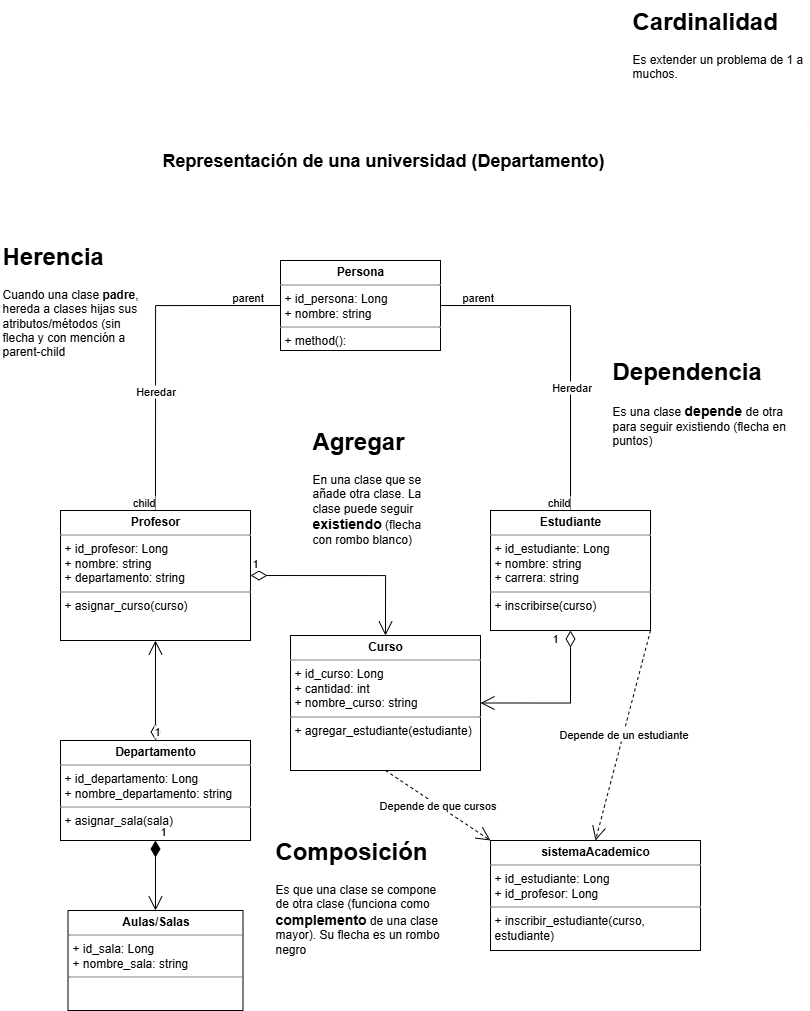

The diagram above was exported from draw.io. Its source (the exported page's mxGraphModel, read from the mxfile embedded in the PNG):
<mxGraphModel dx="1080" dy="628" grid="1" gridSize="10" guides="1" tooltips="1" connect="1" arrows="1" fold="1" page="1" pageScale="1" pageWidth="827" pageHeight="1169" math="0" shadow="0">
  <root>
    <mxCell id="0" />
    <mxCell id="1" parent="0" />
    <mxCell id="hwrepWvgYIgOzFnmUa7p-5" value="&lt;p style=&quot;margin:0px;margin-top:4px;text-align:center;&quot;&gt;&lt;b&gt;Persona&lt;/b&gt;&lt;/p&gt;&lt;hr size=&quot;1&quot; style=&quot;border-style:solid;&quot;&gt;&lt;p style=&quot;margin:0px;margin-left:4px;&quot;&gt;+ id_persona: Long&lt;/p&gt;&lt;p style=&quot;margin:0px;margin-left:4px;&quot;&gt;+ nombre: string&lt;/p&gt;&lt;hr size=&quot;1&quot; style=&quot;border-style:solid;&quot;&gt;&lt;p style=&quot;margin:0px;margin-left:4px;&quot;&gt;+ method():&amp;nbsp;&lt;/p&gt;" style="verticalAlign=top;align=left;overflow=fill;html=1;whiteSpace=wrap;" vertex="1" parent="1">
      <mxGeometry x="290" y="310" width="160" height="90" as="geometry" />
    </mxCell>
    <mxCell id="hwrepWvgYIgOzFnmUa7p-6" value="&lt;p style=&quot;margin:0px;margin-top:4px;text-align:center;&quot;&gt;&lt;b&gt;Profesor&lt;/b&gt;&lt;/p&gt;&lt;hr size=&quot;1&quot; style=&quot;border-style:solid;&quot;&gt;&lt;p style=&quot;margin:0px;margin-left:4px;&quot;&gt;+ id_profesor: Long&lt;/p&gt;&lt;p style=&quot;margin:0px;margin-left:4px;&quot;&gt;+ nombre: string&lt;/p&gt;&lt;p style=&quot;margin:0px;margin-left:4px;&quot;&gt;+ departamento: string&lt;/p&gt;&lt;hr size=&quot;1&quot; style=&quot;border-style:solid;&quot;&gt;&lt;p style=&quot;margin:0px;margin-left:4px;&quot;&gt;+ asignar_curso(curso)&lt;/p&gt;" style="verticalAlign=top;align=left;overflow=fill;html=1;whiteSpace=wrap;" vertex="1" parent="1">
      <mxGeometry x="70" y="560" width="190" height="130" as="geometry" />
    </mxCell>
    <mxCell id="hwrepWvgYIgOzFnmUa7p-7" value="&lt;p style=&quot;margin:0px;margin-top:4px;text-align:center;&quot;&gt;&lt;b&gt;Estudiante&lt;/b&gt;&lt;/p&gt;&lt;hr size=&quot;1&quot; style=&quot;border-style:solid;&quot;&gt;&lt;p style=&quot;margin:0px;margin-left:4px;&quot;&gt;+ id_estudiante: Long&lt;/p&gt;&lt;p style=&quot;margin:0px;margin-left:4px;&quot;&gt;+ nombre: string&lt;/p&gt;&lt;p style=&quot;margin:0px;margin-left:4px;&quot;&gt;+ carrera: string&lt;/p&gt;&lt;hr size=&quot;1&quot; style=&quot;border-style:solid;&quot;&gt;&lt;p style=&quot;margin:0px;margin-left:4px;&quot;&gt;+ inscribirse(curso)&lt;/p&gt;" style="verticalAlign=top;align=left;overflow=fill;html=1;whiteSpace=wrap;" vertex="1" parent="1">
      <mxGeometry x="500" y="560" width="160" height="120" as="geometry" />
    </mxCell>
    <mxCell id="hwrepWvgYIgOzFnmUa7p-9" value="" style="endArrow=none;html=1;edgeStyle=orthogonalEdgeStyle;rounded=0;entryX=0.5;entryY=0;entryDx=0;entryDy=0;exitX=1;exitY=0.5;exitDx=0;exitDy=0;" edge="1" parent="1" source="hwrepWvgYIgOzFnmUa7p-5" target="hwrepWvgYIgOzFnmUa7p-7">
      <mxGeometry relative="1" as="geometry">
        <mxPoint x="440" y="420" as="sourcePoint" />
        <mxPoint x="600" y="420" as="targetPoint" />
      </mxGeometry>
    </mxCell>
    <mxCell id="hwrepWvgYIgOzFnmUa7p-10" value="parent" style="edgeLabel;resizable=0;html=1;align=left;verticalAlign=bottom;" connectable="0" vertex="1" parent="hwrepWvgYIgOzFnmUa7p-9">
      <mxGeometry x="-1" relative="1" as="geometry">
        <mxPoint x="20" as="offset" />
      </mxGeometry>
    </mxCell>
    <mxCell id="hwrepWvgYIgOzFnmUa7p-11" value="child" style="edgeLabel;resizable=0;html=1;align=right;verticalAlign=bottom;" connectable="0" vertex="1" parent="hwrepWvgYIgOzFnmUa7p-9">
      <mxGeometry x="1" relative="1" as="geometry" />
    </mxCell>
    <mxCell id="hwrepWvgYIgOzFnmUa7p-28" value="Heredar" style="edgeLabel;html=1;align=center;verticalAlign=middle;resizable=0;points=[];" vertex="1" connectable="0" parent="hwrepWvgYIgOzFnmUa7p-9">
      <mxGeometry x="0.268" relative="1" as="geometry">
        <mxPoint y="-1" as="offset" />
      </mxGeometry>
    </mxCell>
    <mxCell id="hwrepWvgYIgOzFnmUa7p-12" value="" style="endArrow=none;html=1;edgeStyle=orthogonalEdgeStyle;rounded=0;entryX=0.5;entryY=0;entryDx=0;entryDy=0;exitX=0;exitY=0.5;exitDx=0;exitDy=0;" edge="1" parent="1" source="hwrepWvgYIgOzFnmUa7p-5" target="hwrepWvgYIgOzFnmUa7p-6">
      <mxGeometry relative="1" as="geometry">
        <mxPoint x="270" y="415" as="sourcePoint" />
        <mxPoint x="260" y="414.5" as="targetPoint" />
      </mxGeometry>
    </mxCell>
    <mxCell id="hwrepWvgYIgOzFnmUa7p-13" value="parent" style="edgeLabel;resizable=0;html=1;align=left;verticalAlign=bottom;" connectable="0" vertex="1" parent="hwrepWvgYIgOzFnmUa7p-12">
      <mxGeometry x="-1" relative="1" as="geometry">
        <mxPoint x="-50" as="offset" />
      </mxGeometry>
    </mxCell>
    <mxCell id="hwrepWvgYIgOzFnmUa7p-14" value="child" style="edgeLabel;resizable=0;html=1;align=right;verticalAlign=bottom;" connectable="0" vertex="1" parent="hwrepWvgYIgOzFnmUa7p-12">
      <mxGeometry x="1" relative="1" as="geometry" />
    </mxCell>
    <mxCell id="hwrepWvgYIgOzFnmUa7p-29" value="Heredar" style="edgeLabel;html=1;align=center;verticalAlign=middle;resizable=0;points=[];" vertex="1" connectable="0" parent="hwrepWvgYIgOzFnmUa7p-12">
      <mxGeometry x="0.2788" y="-1" relative="1" as="geometry">
        <mxPoint as="offset" />
      </mxGeometry>
    </mxCell>
    <mxCell id="hwrepWvgYIgOzFnmUa7p-15" value="&lt;p style=&quot;margin:0px;margin-top:4px;text-align:center;&quot;&gt;&lt;b&gt;Departamento&lt;/b&gt;&lt;/p&gt;&lt;hr size=&quot;1&quot; style=&quot;border-style:solid;&quot;&gt;&lt;p style=&quot;margin:0px;margin-left:4px;&quot;&gt;+ id_departamento: Long&lt;/p&gt;&lt;p style=&quot;margin:0px;margin-left:4px;&quot;&gt;+ nombre_departamento: string&lt;/p&gt;&lt;hr size=&quot;1&quot; style=&quot;border-style:solid;&quot;&gt;&lt;p style=&quot;margin:0px;margin-left:4px;&quot;&gt;+ asignar_sala(sala)&lt;/p&gt;" style="verticalAlign=top;align=left;overflow=fill;html=1;whiteSpace=wrap;" vertex="1" parent="1">
      <mxGeometry x="70" y="790" width="190" height="100" as="geometry" />
    </mxCell>
    <mxCell id="hwrepWvgYIgOzFnmUa7p-17" value="1" style="endArrow=open;html=1;endSize=12;startArrow=diamondThin;startSize=14;startFill=0;edgeStyle=orthogonalEdgeStyle;align=left;verticalAlign=bottom;rounded=0;entryX=0.5;entryY=1;entryDx=0;entryDy=0;exitX=0.5;exitY=0;exitDx=0;exitDy=0;" edge="1" parent="1" source="hwrepWvgYIgOzFnmUa7p-15" target="hwrepWvgYIgOzFnmUa7p-6">
      <mxGeometry x="-1" y="3" relative="1" as="geometry">
        <mxPoint x="190" y="810" as="sourcePoint" />
        <mxPoint x="350" y="810" as="targetPoint" />
      </mxGeometry>
    </mxCell>
    <mxCell id="hwrepWvgYIgOzFnmUa7p-18" value="&lt;p style=&quot;margin:0px;margin-top:4px;text-align:center;&quot;&gt;&lt;b&gt;Aulas/Salas&lt;/b&gt;&lt;/p&gt;&lt;hr size=&quot;1&quot; style=&quot;border-style:solid;&quot;&gt;&lt;p style=&quot;margin:0px;margin-left:4px;&quot;&gt;+ id_sala: Long&lt;/p&gt;&lt;p style=&quot;margin:0px;margin-left:4px;&quot;&gt;+ nombre_sala: string&lt;/p&gt;&lt;hr size=&quot;1&quot; style=&quot;border-style:solid;&quot;&gt;&lt;p style=&quot;margin:0px;margin-left:4px;&quot;&gt;&lt;br&gt;&lt;/p&gt;" style="verticalAlign=top;align=left;overflow=fill;html=1;whiteSpace=wrap;" vertex="1" parent="1">
      <mxGeometry x="77.5" y="960" width="175" height="100" as="geometry" />
    </mxCell>
    <mxCell id="hwrepWvgYIgOzFnmUa7p-20" value="1" style="endArrow=open;html=1;endSize=12;startArrow=diamondThin;startSize=14;startFill=1;edgeStyle=orthogonalEdgeStyle;align=left;verticalAlign=bottom;rounded=0;exitX=0.5;exitY=1;exitDx=0;exitDy=0;entryX=0.5;entryY=0;entryDx=0;entryDy=0;" edge="1" parent="1" source="hwrepWvgYIgOzFnmUa7p-15" target="hwrepWvgYIgOzFnmUa7p-18">
      <mxGeometry x="-1" y="3" relative="1" as="geometry">
        <mxPoint x="290" y="834.5" as="sourcePoint" />
        <mxPoint x="450" y="834.5" as="targetPoint" />
      </mxGeometry>
    </mxCell>
    <mxCell id="hwrepWvgYIgOzFnmUa7p-21" value="&lt;p style=&quot;margin:0px;margin-top:4px;text-align:center;&quot;&gt;&lt;b&gt;Curso&lt;/b&gt;&lt;/p&gt;&lt;hr size=&quot;1&quot; style=&quot;border-style:solid;&quot;&gt;&lt;p style=&quot;margin:0px;margin-left:4px;&quot;&gt;+ id_curso: Long&lt;/p&gt;&lt;p style=&quot;margin:0px;margin-left:4px;&quot;&gt;+ cantidad: int&lt;/p&gt;&lt;p style=&quot;margin:0px;margin-left:4px;&quot;&gt;+ nombre_curso: string&lt;/p&gt;&lt;hr size=&quot;1&quot; style=&quot;border-style:solid;&quot;&gt;&lt;p style=&quot;margin:0px;margin-left:4px;&quot;&gt;+ agregar_estudiante(estudiante)&lt;/p&gt;" style="verticalAlign=top;align=left;overflow=fill;html=1;whiteSpace=wrap;" vertex="1" parent="1">
      <mxGeometry x="300" y="685" width="190" height="135" as="geometry" />
    </mxCell>
    <mxCell id="hwrepWvgYIgOzFnmUa7p-22" value="1" style="endArrow=open;html=1;endSize=12;startArrow=diamondThin;startSize=14;startFill=0;edgeStyle=orthogonalEdgeStyle;align=left;verticalAlign=bottom;rounded=0;exitX=1;exitY=0.5;exitDx=0;exitDy=0;entryX=0.5;entryY=0;entryDx=0;entryDy=0;" edge="1" parent="1" source="hwrepWvgYIgOzFnmUa7p-6" target="hwrepWvgYIgOzFnmUa7p-21">
      <mxGeometry x="-1" y="3" relative="1" as="geometry">
        <mxPoint x="250" y="620" as="sourcePoint" />
        <mxPoint x="410" y="620" as="targetPoint" />
      </mxGeometry>
    </mxCell>
    <mxCell id="hwrepWvgYIgOzFnmUa7p-23" value="1" style="endArrow=open;html=1;endSize=12;startArrow=diamondThin;startSize=14;startFill=0;edgeStyle=orthogonalEdgeStyle;align=left;verticalAlign=bottom;rounded=0;exitX=0.5;exitY=1;exitDx=0;exitDy=0;entryX=1;entryY=0.5;entryDx=0;entryDy=0;" edge="1" parent="1" source="hwrepWvgYIgOzFnmUa7p-7" target="hwrepWvgYIgOzFnmUa7p-21">
      <mxGeometry x="-0.7838" y="-20" relative="1" as="geometry">
        <mxPoint x="590" y="740" as="sourcePoint" />
        <mxPoint x="750" y="740" as="targetPoint" />
        <mxPoint as="offset" />
      </mxGeometry>
    </mxCell>
    <mxCell id="hwrepWvgYIgOzFnmUa7p-24" value="&lt;p style=&quot;margin:0px;margin-top:4px;text-align:center;&quot;&gt;&lt;b&gt;sistemaAcademico&lt;/b&gt;&lt;/p&gt;&lt;hr size=&quot;1&quot; style=&quot;border-style:solid;&quot;&gt;&lt;p style=&quot;margin:0px;margin-left:4px;&quot;&gt;+ id_estudiante: Long&lt;/p&gt;&lt;p style=&quot;margin:0px;margin-left:4px;&quot;&gt;+ id_profesor: Long&lt;/p&gt;&lt;hr size=&quot;1&quot; style=&quot;border-style:solid;&quot;&gt;&lt;p style=&quot;margin:0px;margin-left:4px;&quot;&gt;+ inscribir_estudiante(curso, estudiante)&lt;/p&gt;" style="verticalAlign=top;align=left;overflow=fill;html=1;whiteSpace=wrap;" vertex="1" parent="1">
      <mxGeometry x="500" y="890" width="210" height="110" as="geometry" />
    </mxCell>
    <mxCell id="hwrepWvgYIgOzFnmUa7p-25" value="Depende de un estudiante" style="endArrow=open;endSize=12;dashed=1;html=1;rounded=0;exitX=1;exitY=1;exitDx=0;exitDy=0;entryX=0.5;entryY=0;entryDx=0;entryDy=0;" edge="1" parent="1" source="hwrepWvgYIgOzFnmUa7p-7" target="hwrepWvgYIgOzFnmUa7p-24">
      <mxGeometry width="160" relative="1" as="geometry">
        <mxPoint x="620" y="720" as="sourcePoint" />
        <mxPoint x="630" y="1000" as="targetPoint" />
      </mxGeometry>
    </mxCell>
    <mxCell id="hwrepWvgYIgOzFnmUa7p-26" value="Depende de que cursos" style="endArrow=open;endSize=12;dashed=1;html=1;rounded=0;exitX=0.5;exitY=1;exitDx=0;exitDy=0;entryX=0;entryY=0;entryDx=0;entryDy=0;" edge="1" parent="1" source="hwrepWvgYIgOzFnmUa7p-21" target="hwrepWvgYIgOzFnmUa7p-24">
      <mxGeometry width="160" relative="1" as="geometry">
        <mxPoint x="280" y="810" as="sourcePoint" />
        <mxPoint x="480" y="925" as="targetPoint" />
      </mxGeometry>
    </mxCell>
    <mxCell id="hwrepWvgYIgOzFnmUa7p-27" value="&lt;b&gt;&lt;font style=&quot;font-size: 18px;&quot;&gt;Representación de una universidad (Departamento)&amp;nbsp;&lt;/font&gt;&lt;/b&gt;" style="text;html=1;align=center;verticalAlign=middle;resizable=0;points=[];autosize=1;strokeColor=none;fillColor=none;" vertex="1" parent="1">
      <mxGeometry x="160" y="190" width="470" height="40" as="geometry" />
    </mxCell>
    <mxCell id="hwrepWvgYIgOzFnmUa7p-30" value="&lt;h1 style=&quot;margin-top: 0px;&quot;&gt;Herencia&lt;/h1&gt;&lt;p&gt;Cuando una clase &lt;b&gt;padre&lt;/b&gt;, hereda a clases hijas sus atributos/métodos (sin flecha y con mención a parent-child&lt;/p&gt;" style="text;html=1;whiteSpace=wrap;overflow=hidden;rounded=0;" vertex="1" parent="1">
      <mxGeometry x="10" y="285" width="140" height="140" as="geometry" />
    </mxCell>
    <mxCell id="hwrepWvgYIgOzFnmUa7p-31" value="&lt;h1 style=&quot;margin-top: 0px;&quot;&gt;Agregar&lt;/h1&gt;&lt;p&gt;En una clase que se añade otra clase. La clase puede seguir &lt;font style=&quot;font-size: 14px;&quot;&gt;&lt;b&gt;existiendo&lt;/b&gt;&lt;/font&gt; (flecha con rombo blanco)&lt;/p&gt;" style="text;html=1;whiteSpace=wrap;overflow=hidden;rounded=0;" vertex="1" parent="1">
      <mxGeometry x="320" y="470" width="120" height="130" as="geometry" />
    </mxCell>
    <mxCell id="hwrepWvgYIgOzFnmUa7p-32" value="&lt;h1 style=&quot;margin-top: 0px;&quot;&gt;Dependencia&lt;/h1&gt;&lt;p&gt;Es una clase &lt;b&gt;&lt;font style=&quot;font-size: 14px;&quot;&gt;depende&lt;/font&gt;&lt;/b&gt; de otra para seguir existiendo (flecha en puntos)&lt;/p&gt;" style="text;html=1;whiteSpace=wrap;overflow=hidden;rounded=0;" vertex="1" parent="1">
      <mxGeometry x="620" y="400" width="180" height="120" as="geometry" />
    </mxCell>
    <mxCell id="hwrepWvgYIgOzFnmUa7p-34" value="&lt;h1 style=&quot;margin-top: 0px;&quot;&gt;Composición&lt;/h1&gt;&lt;p&gt;Es que una clase se compone de otra clase (funciona como &lt;b&gt;&lt;font style=&quot;font-size: 14px;&quot;&gt;complemento&lt;/font&gt;&lt;/b&gt; de una clase mayor). Su flecha es un rombo negro&lt;/p&gt;" style="text;html=1;whiteSpace=wrap;overflow=hidden;rounded=0;" vertex="1" parent="1">
      <mxGeometry x="282.5" y="880" width="175" height="130" as="geometry" />
    </mxCell>
    <mxCell id="hwrepWvgYIgOzFnmUa7p-35" value="&lt;h1 style=&quot;margin-top: 0px;&quot;&gt;Cardinalidad&lt;/h1&gt;&lt;p&gt;Es extender un problema de 1 a muchos.&lt;/p&gt;" style="text;html=1;whiteSpace=wrap;overflow=hidden;rounded=0;" vertex="1" parent="1">
      <mxGeometry x="640" y="50" width="180" height="120" as="geometry" />
    </mxCell>
  </root>
</mxGraphModel>